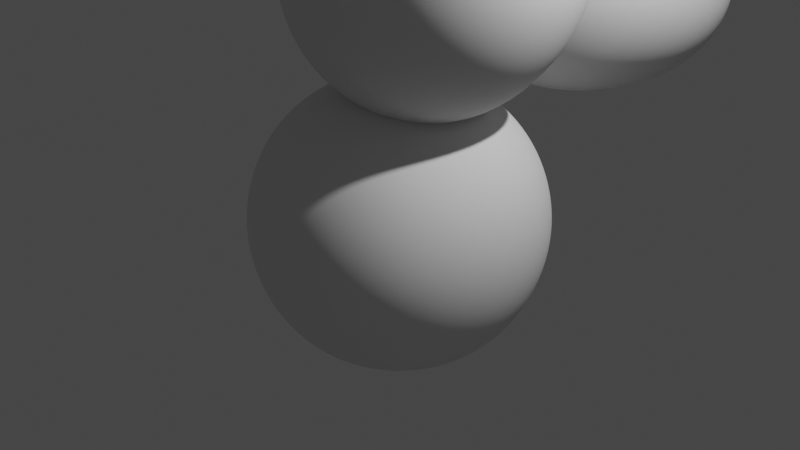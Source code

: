 # Source: treeAndStone.blend  (saved by Blender 3.6.11; exported with 4.5.12 LTS)
import bpy
from mathutils import Matrix  # noqa: F401  (used for matrix-valued properties, if any)

bpy.ops.wm.read_factory_settings(use_empty=True)
scene = bpy.context.scene
scene.name = 'Scene'

# ---- collections
col_collection = bpy.data.collections.new('Collection'); scene.collection.children.link(col_collection)

# ---- world
world_world = bpy.data.worlds.new('World'); scene.world = world_world
world_world.use_nodes = True; world_world.node_tree.nodes.clear()
_N = world_world.node_tree.nodes; _L = world_world.node_tree.links
n0 = _N.new('ShaderNodeOutputWorld'); n0.name = 'World Output'; n0.location = (300, 300)
n1 = _N.new('ShaderNodeBackground'); n1.name = 'Background'; n1.location = (10, 300)
n1.inputs[0].default_value = (0.05088, 0.05088, 0.05088, 1.0)
_L.new(n1.outputs[0], n0.inputs[0])
n0.is_active_output = True
world_world.color = (0.05088, 0.05088, 0.05088)
world_world.use_sun_shadow = False
world_world.sun_shadow_jitter_overblur = 0.0

# ---- cameras
cam_camera = bpy.data.cameras.new('Camera')
cam_camera.clip_end = 100.0
cam_camera.ortho_scale = 7.314

# ---- lights
light_light = bpy.data.lights.new('Light', 'POINT')
light_light.transmission_factor = 0.0
light_light.energy = 1000.0
light_light.shadow_soft_size = 0.1
light_light.shadow_maximum_resolution = 0.006
light_light.use_absolute_resolution = True

# ---- meshes
me_x = bpy.data.meshes.new('平面')
me_x.from_pydata([(9.22, -0.9386, -0.6949), (9.379, -0.971, 2.558), (7.024, -1.818, 3.473), (11.16, -1.259, 3.077), (9.743, 1.223, 2.503), (10.16, -2.978, 5.706), (10.15, -3.042, 5.761)], [(0, 1), (1, 2), (1, 3), (1, 4), (1, 5), (5, 6)], [])
_uv = me_x.uv_layers.new(name='UV 贴图')
_uv.uv.foreach_set('vector', [])
me_x.update()
me_x_1 = bpy.data.meshes.new('立方体')
me_x_1.from_pydata([(-1.0, -1.0, -1.0), (-1.0, -1.0, 1.0), (-1.0, 1.0, -1.0), (-1.0, 1.0, 1.0), (1.0, -1.0, -1.0), (1.0, -1.0, 1.0), (1.0, 1.0, -1.0), (1.0, 1.0, 1.0)], [], [(0, 1, 3, 2), (2, 3, 7, 6), (6, 7, 5, 4), (4, 5, 1, 0), (2, 6, 4, 0), (7, 3, 1, 5)])
_uv = me_x_1.uv_layers.new(name='UV 贴图')
_uv.uv.foreach_set('vector', [0.375, 0.0, 0.625, 0.0, 0.625, 0.25, 0.375, 0.25, 0.375, 0.25, 0.625, 0.25, 0.625, 0.5, 0.375, 0.5, 0.375, 0.5, 0.625, 0.5, 0.625, 0.75, 0.375, 0.75, 0.375, 0.75, 0.625, 0.75, 0.625, 1.0, 0.375, 1.0, 0.125, 0.5, 0.375, 0.5, 0.375, 0.75, 0.125, 0.75, 0.625, 0.5, 0.875, 0.5, 0.875, 0.75, 0.625, 0.75])
me_x_1.update()
me_001 = bpy.data.meshes.new('立方体.001')
me_001.from_pydata([(-1.0, -1.0, -1.0), (-1.0, -1.0, 1.0), (-1.0, 1.0, -1.0), (-1.0, 1.0, 1.0), (1.0, -1.0, -1.0), (1.0, -1.0, 1.0), (1.434, 1.875, -0.5419), (0.7255, 0.565, 0.367)], [], [(0, 1, 3, 2), (2, 3, 7, 6), (6, 7, 5, 4), (4, 5, 1, 0), (2, 6, 4, 0), (7, 3, 1, 5)])
_uv = me_001.uv_layers.new(name='UV 贴图')
_uv.uv.foreach_set('vector', [0.375, 0.0, 0.625, 0.0, 0.625, 0.25, 0.375, 0.25, 0.375, 0.25, 0.625, 0.25, 0.625, 0.5, 0.375, 0.5, 0.375, 0.5, 0.625, 0.5, 0.625, 0.75, 0.375, 0.75, 0.375, 0.75, 0.625, 0.75, 0.625, 1.0, 0.375, 1.0, 0.125, 0.5, 0.375, 0.5, 0.375, 0.75, 0.125, 0.75, 0.625, 0.5, 0.875, 0.5, 0.875, 0.75, 0.625, 0.75])
me_001.update()
me_002 = bpy.data.meshes.new('立方体.002')
me_002.from_pydata([(-1.0, -1.0, -0.4067), (-1.141, -1.162, 1.124), (-1.0, 1.0, -0.4067), (-1.141, 0.8377, 1.124), (1.0, -1.0, -0.4067), (0.8588, -1.162, 1.124), (1.0, 1.0, -0.4067), (0.8588, 0.8377, 1.124)], [], [(0, 1, 3, 2), (2, 3, 7, 6), (6, 7, 5, 4), (4, 5, 1, 0), (2, 6, 4, 0), (7, 3, 1, 5)])
_uv = me_002.uv_layers.new(name='UV 贴图')
_uv.uv.foreach_set('vector', [0.375, 0.0, 0.625, 0.0, 0.625, 0.25, 0.375, 0.25, 0.375, 0.25, 0.625, 0.25, 0.625, 0.5, 0.375, 0.5, 0.375, 0.5, 0.625, 0.5, 0.625, 0.75, 0.375, 0.75, 0.375, 0.75, 0.625, 0.75, 0.625, 1.0, 0.375, 1.0, 0.125, 0.5, 0.375, 0.5, 0.375, 0.75, 0.125, 0.75, 0.625, 0.5, 0.875, 0.5, 0.875, 0.75, 0.625, 0.75])
me_002.update()

# ---- objects
ob_light = bpy.data.objects.new('Light', light_light)
ob_camera = bpy.data.objects.new('Camera', cam_camera)
ob_tree = bpy.data.objects.new('tree', me_x)
ob_stone = bpy.data.objects.new('stone', me_x_1)
ob_stone_001 = bpy.data.objects.new('stone.001', me_001)
ob_stone_002 = bpy.data.objects.new('stone.002', me_002)

# ---- transforms, parenting, visibility, modifiers, constraints
ob_light.location = (4.076, 1.005, 5.904)
ob_light.rotation_euler = (0.6503, 0.05522, 1.866)
ob_light.lock_rotations_4d = False
ob_light.empty_display_type = 'ARROWS'
ob_light.color = (0.0, 0.0, 0.0, 0.0)
ob_light.lineart.crease_threshold = 0.0
ob_camera.location = (7.359, -6.926, 4.958)
ob_camera.rotation_euler = (1.109, 0.0, 0.8149)
ob_camera.lock_rotations_4d = False
ob_camera.empty_display_type = 'ARROWS'
ob_camera.color = (0.0, 0.0, 0.0, 0.0)
ob_camera.display_type = 'WIRE'
ob_camera.lineart.crease_threshold = 0.0
ob_tree.location = (0.0, 0.0, 0.0)
_m = ob_tree.modifiers.new('蒙皮', 'SKIN')
_m.branch_smoothing = 0.1637
_m.use_smooth_shade = True
_m.use_y_symmetry = True
_m.use_z_symmetry = True
ob_stone.location = (0.0, 0.0, 0.0)
_m = ob_stone.modifiers.new('细分', 'SUBSURF')
_m.levels = 7
_m.render_levels = 7
_m = ob_stone.modifiers.new('置换', 'DISPLACE')
_m.mid_level = 0.4415
_m.strength = 1.2
ob_stone_001.location = (-0.05226, 2.649, 2.217)
_m = ob_stone_001.modifiers.new('细分', 'SUBSURF')
_m.levels = 7
_m.render_levels = 7
_m = ob_stone_001.modifiers.new('置换', 'DISPLACE')
_m.mid_level = 0.4415
_m.strength = 1.2
ob_stone_002.location = (0.3846, -0.08126, 2.893)
ob_stone_002.rotation_euler = (-2.601, -0.933, 1.049)
_m = ob_stone_002.modifiers.new('细分', 'SUBSURF')
_m.levels = 7
_m.render_levels = 7
_m = ob_stone_002.modifiers.new('置换', 'DISPLACE')
_m.mid_level = 0.4415
_m.strength = 1.2

# ---- collection membership
col_collection.objects.link(ob_light)
col_collection.objects.link(ob_camera)
col_collection.objects.link(ob_tree)
col_collection.objects.link(ob_stone)
col_collection.objects.link(ob_stone_001)
col_collection.objects.link(ob_stone_002)

# ---- scene / render settings (as saved in the file)
scene.camera = ob_camera
scene.frame_start = 1; scene.frame_end = 250; scene.frame_set(40)
scene.render.engine = 'BLENDER_EEVEE_NEXT'
scene.cycles.sampling_pattern = 'TABULATED_SOBOL'
scene.view_settings.view_transform = 'Filmic'
bpy.context.view_layer.update()
